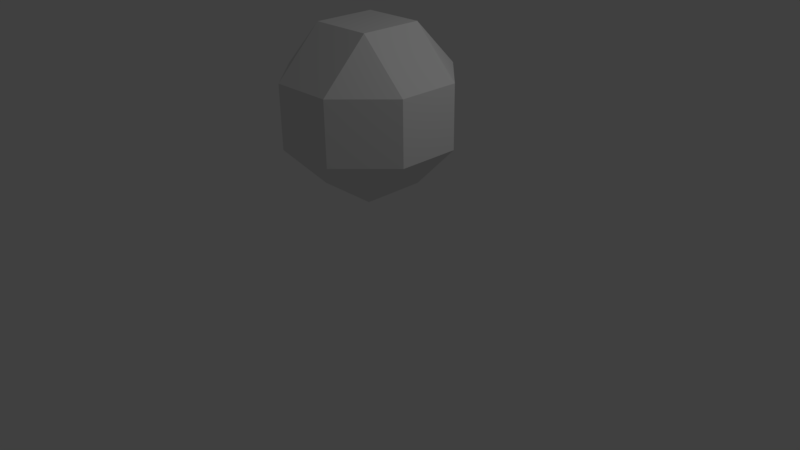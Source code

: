 # Source: cube1.blend  (saved by Blender 2.77.0; exported with 4.5.12 LTS)
import bpy
from mathutils import Matrix  # noqa: F401  (used for matrix-valued properties, if any)

bpy.ops.wm.read_factory_settings(use_empty=True)
scene = bpy.context.scene
scene.name = 'Scene'

# ---- collections
col_collection_1 = bpy.data.collections.new('Collection 1'); scene.collection.children.link(col_collection_1)

# ---- materials (node trees are filled in below, after node groups)
mat_material = bpy.data.materials.new('Material')
mat_material.alpha_threshold = 0.0
mat_material.use_transparent_shadow = False
mat_material.roughness = 0.5
mat_material.line_color = (0.0, 0.0, 0.0, 1.0)

# ---- material node trees

# ---- world
world_world = bpy.data.worlds.new('World'); scene.world = world_world
world_world.color = (0.05088, 0.05088, 0.05088)
world_world.use_sun_shadow = False
world_world.sun_shadow_jitter_overblur = 0.0
world_world.cycles.sampling_method = 'MANUAL'

# ---- cameras
cam_camera = bpy.data.cameras.new('Camera')
cam_camera.clip_end = 100.0
cam_camera.lens = 35.0
cam_camera.sensor_width = 32.0
cam_camera.sensor_height = 18.0
cam_camera.ortho_scale = 7.314
cam_camera.dof.focus_distance = 0.0
cam_camera.dof.aperture_fstop = 128.0

# ---- lights
light_lamp = bpy.data.lights.new('Lamp', 'POINT')
light_lamp.transmission_factor = 0.0
light_lamp.cutoff_distance = 30.0
light_lamp.energy = 100.0
light_lamp.shadow_buffer_clip_start = 1.001
light_lamp.shadow_soft_size = 0.1
light_lamp.shadow_maximum_resolution = 0.006
light_lamp.use_absolute_resolution = True

# ---- meshes
me_cube = bpy.data.meshes.new('Cube')
me_cube.from_pydata([(1.0, 0.4, -0.4), (0.4, 0.4, -1.0), (0.4, 1.0, -0.4), (1.0, -0.4, -0.4), (0.4, -1.0, -0.4), (0.4, -0.4, -1.0), (-0.4, -1.0, -0.4), (-1.0, -0.4, -0.4), (-0.4, -0.4, -1.0), (-0.4, 1.0, -0.4), (-0.4, 0.4, -1.0), (-1.0, 0.4, -0.4), (0.4, 1.0, 0.4), (0.4, 0.4, 1.0), (1.0, 0.4, 0.4), (0.4, -1.0, 0.4), (1.0, -0.4, 0.4), (0.4, -0.4, 1.0), (-1.0, -0.4, 0.4), (-0.4, -1.0, 0.4), (-0.4, -0.4, 1.0), (-1.0, 0.4, 0.4), (-0.4, 0.4, 1.0), (-0.4, 1.0, 0.4)], [], [(12, 2, 9, 23), (4, 15, 19, 6), (7, 18, 21, 11), (13, 22, 20, 17), (0, 14, 16, 3), (0, 1, 2), (3, 4, 5), (6, 7, 8), (9, 10, 11), (12, 13, 14), (15, 16, 17), (18, 19, 20), (21, 22, 23), (0, 3, 5, 1), (1, 10, 9, 2), (2, 12, 14, 0), (4, 6, 8, 5), (3, 16, 15, 4), (7, 11, 10, 8), (6, 19, 18, 7), (11, 21, 23, 9), (13, 17, 16, 14), (12, 23, 22, 13), (17, 20, 19, 15), (20, 22, 21, 18), (1, 5, 8, 10)])
me_cube.materials.append(mat_material)
me_cube.use_remesh_preserve_volume = False
me_cube.use_remesh_preserve_attributes = False
me_cube.use_mirror_vertex_groups = False
me_cube.update()

# ---- objects
ob_cube = bpy.data.objects.new('Cube', me_cube)
ob_lamp = bpy.data.objects.new('Lamp', light_lamp)
ob_camera = bpy.data.objects.new('Camera', cam_camera)

# ---- transforms, parenting, visibility, modifiers, constraints
ob_cube.location = (0.0, 0.0, 2.0)
ob_cube.lock_rotations_4d = False
ob_cube.empty_display_type = 'ARROWS'
ob_cube.lineart.crease_threshold = 0.0
ob_lamp.location = (4.076, 1.005, 5.904)
ob_lamp.rotation_euler = (0.6503, 0.05522, 1.866)
ob_lamp.lock_rotations_4d = False
ob_lamp.empty_display_type = 'ARROWS'
ob_lamp.color = (0.0, 0.0, 0.0, 0.0)
ob_lamp.lineart.crease_threshold = 0.0
ob_camera.location = (7.481, -6.508, 5.344)
ob_camera.rotation_euler = (1.109, 0.01082, 0.8149)
ob_camera.lock_rotations_4d = False
ob_camera.empty_display_type = 'ARROWS'
ob_camera.color = (0.0, 0.0, 0.0, 0.0)
ob_camera.display_type = 'WIRE'
ob_camera.lineart.crease_threshold = 0.0

# ---- collection membership
col_collection_1.objects.link(ob_cube)
col_collection_1.objects.link(ob_lamp)
col_collection_1.objects.link(ob_camera)

# ---- scene / render settings (as saved in the file)
scene.camera = ob_camera
scene.frame_start = 1; scene.frame_end = 250; scene.frame_set(1)
scene.render.engine = 'BLENDER_EEVEE_NEXT'
scene.render.resolution_percentage = 50
scene.render.dither_intensity = 0.0
scene.cycles.use_denoising = False
scene.cycles.samples = 128
scene.cycles.sampling_pattern = 'TABULATED_SOBOL'
scene.cycles.light_sampling_threshold = 0.0
scene.cycles.use_adaptive_sampling = False
scene.cycles.use_light_tree = False
scene.cycles.blur_glossy = 0.0
scene.cycles.sample_clamp_indirect = 0.0
scene.view_settings.view_transform = 'Standard'
bpy.context.view_layer.update()
